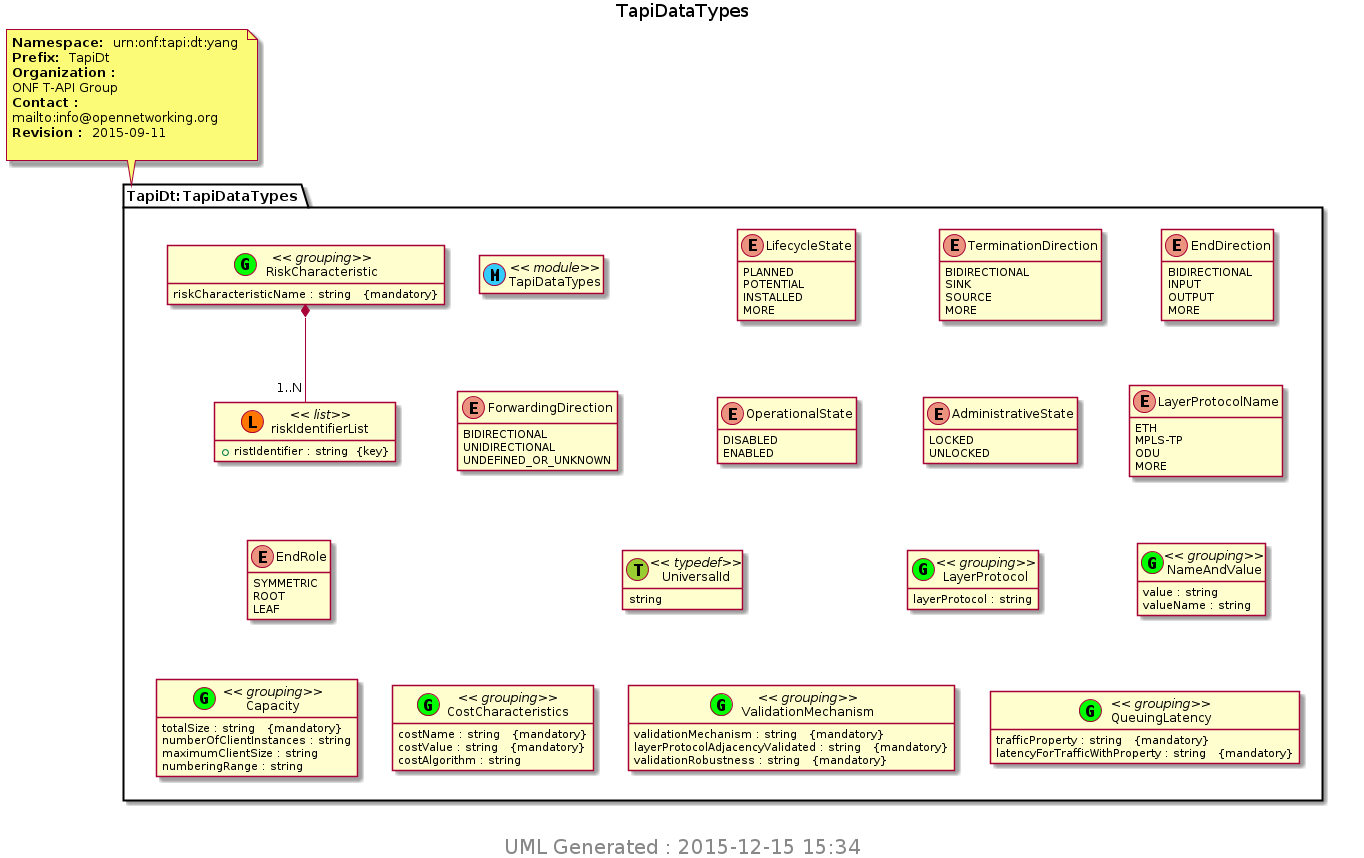

The diagram above was rendered by PlantUML. Its source (embedded in the PNG):
@startuml img/TapiDataTypes.png 
hide empty fields 
hide empty methods 
hide <<case>> circle
hide <<augment>> circle
hide <<choice>> circle
hide <<leafref>> stereotype
hide <<leafref>> circle
page 1x1 
Title TapiDataTypes 
note top of TapiDt_TapiDataTypes : <b>Namespace: </b> urn:onf:tapi:dt:yang \n<b>Prefix: </b> TapiDt \n<b>Organization : </b>\nONF T-API Group \n<b>Contact : </b>\nmailto:info@opennetworking.org \n<b>Revision : </b> 2015-09-11 \n
package "TapiDt:TapiDataTypes" as TapiDt_TapiDataTypes { 
class "TapiDataTypes" as TapiDataTypes << (M, #33CCFF) module>> 
enum "LifecycleState" as TapiDataTypes_I_LifecycleState {
PLANNED
POTENTIAL
INSTALLED
MORE
}
enum "TerminationDirection" as TapiDataTypes_I_TerminationDirection {
BIDIRECTIONAL
SINK
SOURCE
MORE
}
enum "EndDirection" as TapiDataTypes_I_EndDirection {
BIDIRECTIONAL
INPUT
OUTPUT
MORE
}
enum "ForwardingDirection" as TapiDataTypes_I_ForwardingDirection {
BIDIRECTIONAL
UNIDIRECTIONAL
UNDEFINED_OR_UNKNOWN
}
enum "OperationalState" as TapiDataTypes_I_OperationalState {
DISABLED
ENABLED
}
enum "AdministrativeState" as TapiDataTypes_I_AdministrativeState {
LOCKED
UNLOCKED
}
enum "LayerProtocolName" as TapiDataTypes_I_LayerProtocolName {
ETH
MPLS-TP
ODU
MORE
}
enum "EndRole" as TapiDataTypes_I_EndRole {
SYMMETRIC
ROOT
LEAF
}
class "UniversalId" as UniversalId << (T, YellowGreen) typedef>>
UniversalId : string
class "LayerProtocol" as TapiDataTypes_I_LayerProtocol_grouping <<(G,Lime) grouping>> 
TapiDataTypes_I_LayerProtocol_grouping : layerProtocol : string  
class "NameAndValue" as TapiDataTypes_I_NameAndValue_grouping <<(G,Lime) grouping>> 
TapiDataTypes_I_NameAndValue_grouping : value : string  
TapiDataTypes_I_NameAndValue_grouping : valueName : string  
class "Capacity" as TapiDataTypes_I_Capacity_grouping <<(G,Lime) grouping>> 
TapiDataTypes_I_Capacity_grouping : totalSize : string   {mandatory}
TapiDataTypes_I_Capacity_grouping : numberOfClientInstances : string  
TapiDataTypes_I_Capacity_grouping : maximumClientSize : string  
TapiDataTypes_I_Capacity_grouping : numberingRange : string  
class "CostCharacteristics" as TapiDataTypes_I_CostCharacteristics_grouping <<(G,Lime) grouping>> 
TapiDataTypes_I_CostCharacteristics_grouping : costName : string   {mandatory}
TapiDataTypes_I_CostCharacteristics_grouping : costValue : string   {mandatory}
TapiDataTypes_I_CostCharacteristics_grouping : costAlgorithm : string  
class "RiskCharacteristic" as TapiDataTypes_I_RiskCharacteristic_grouping <<(G,Lime) grouping>> 
TapiDataTypes_I_RiskCharacteristic_grouping : riskCharacteristicName : string   {mandatory}
class "riskIdentifierList" as TapiDataTypes_I_RiskCharacteristic_I_riskIdentifierList << (L, #FF7700) list>> 
TapiDataTypes_I_RiskCharacteristic_grouping *-- "1..N" TapiDataTypes_I_RiskCharacteristic_I_riskIdentifierList 
TapiDataTypes_I_RiskCharacteristic_I_riskIdentifierList : +ristIdentifier : string  {key} 
class "ValidationMechanism" as TapiDataTypes_I_ValidationMechanism_grouping <<(G,Lime) grouping>> 
TapiDataTypes_I_ValidationMechanism_grouping : validationMechanism : string   {mandatory}
TapiDataTypes_I_ValidationMechanism_grouping : layerProtocolAdjacencyValidated : string   {mandatory}
TapiDataTypes_I_ValidationMechanism_grouping : validationRobustness : string   {mandatory}
class "QueuingLatency" as TapiDataTypes_I_QueuingLatency_grouping <<(G,Lime) grouping>> 
TapiDataTypes_I_QueuingLatency_grouping : trafficProperty : string   {mandatory}
TapiDataTypes_I_QueuingLatency_grouping : latencyForTrafficWithProperty : string   {mandatory}
} 

center footer
 <size:20> UML Generated : 2015-12-15 15:34 </size>
 endfooter 
@enduml